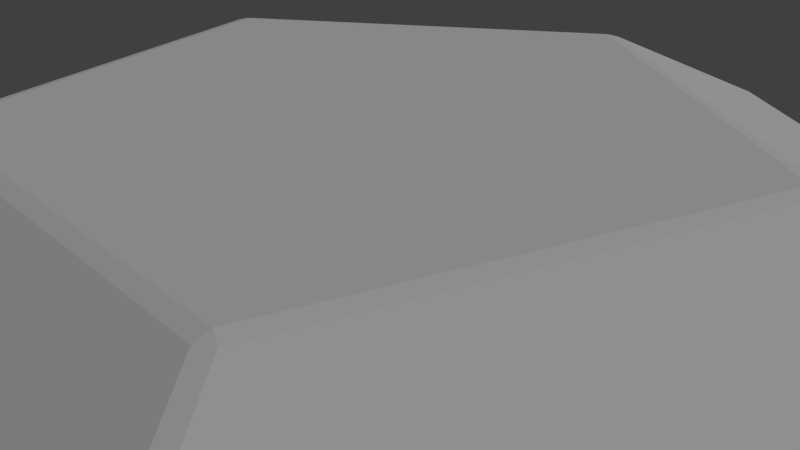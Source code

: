 # Source: gem-5.blend  (saved by Blender 2.78.0; exported with 4.5.12 LTS)
import bpy
from mathutils import Matrix  # noqa: F401  (used for matrix-valued properties, if any)

bpy.ops.wm.read_factory_settings(use_empty=True)
scene = bpy.context.scene
scene.name = 'Scene'

# ---- collections
col_collection_1 = bpy.data.collections.new('Collection 1'); scene.collection.children.link(col_collection_1)

# ---- world
world_world = bpy.data.worlds.new('World'); scene.world = world_world
world_world.color = (0.05088, 0.05088, 0.05088)
world_world.use_sun_shadow = False
world_world.sun_shadow_jitter_overblur = 0.0
world_world.cycles.sampling_method = 'MANUAL'

# ---- cameras
cam_camera = bpy.data.cameras.new('Camera')
cam_camera.clip_end = 100.0
cam_camera.lens = 35.0
cam_camera.sensor_width = 32.0
cam_camera.sensor_height = 18.0
cam_camera.ortho_scale = 7.314
cam_camera.dof.focus_distance = 0.0

# ---- lights
light_lamp = bpy.data.lights.new('Lamp', 'SUN')
light_lamp.transmission_factor = 0.0
light_lamp.cutoff_distance = 30.0
light_lamp.angle = 0.1993
light_lamp.energy = 1.0
light_lamp.shadow_buffer_clip_start = 1.001
light_lamp.shadow_soft_size = 0.1
light_lamp.shadow_cascade_max_distance = 1000.0

# ---- meshes
me_cylinder = bpy.data.meshes.new('Cylinder')
me_cylinder.from_pydata([(9.414, 3.16, 0.0), (9.474, 2.977, 0.0), (0.09655, 9.93, 0.0), (-0.09655, 9.93, 0.0), (-9.686e-08, 4.876, -2.0), (-0.09655, 5.041, -1.956), (0.09655, 5.041, -1.956), (-1.043e-07, 4.876, 2.0), (0.09655, 5.041, 1.956), (-0.09655, 5.041, 1.956), (4.638, 1.507, -2.0), (4.764, 1.649, -1.956), (4.824, 1.466, -1.956), (4.764, 1.649, 1.956), (4.638, 1.507, 2.0), (4.824, 1.466, 1.956), (2.866, -3.945, -2.0), (3.041, -4.021, -1.956), (2.885, -4.135, -1.956), (2.885, -4.135, 1.956), (3.041, -4.021, 1.956), (2.866, -3.945, 2.0), (-2.866, -3.945, -2.0), (-2.885, -4.135, -1.956), (-3.041, -4.021, -1.956), (-3.041, -4.021, 1.956), (-2.885, -4.135, 1.956), (-2.866, -3.945, 2.0), (-4.638, 1.507, -2.0), (-4.824, 1.466, -1.956), (-4.764, 1.649, -1.956), (-4.764, 1.649, 1.956), (-4.824, 1.466, 1.956), (-4.638, 1.507, 2.0), (5.759, -8.09, 0.0), (5.915, -7.977, 0.0), (-5.915, -7.977, 0.0), (-5.759, -8.09, 0.0), (-9.414, 3.16, 0.0), (-9.474, 2.977, 0.0)], [], [(6, 2, 0, 11), (12, 1, 35, 17), (34, 19, 26, 37), (38, 31, 9, 3), (36, 25, 32, 39), (24, 36, 39, 29), (18, 34, 37, 23), (4, 10, 16, 22, 28), (1, 15, 20, 35), (30, 38, 3, 5), (14, 7, 33, 27, 21), (4, 5, 6), (7, 8, 9), (10, 11, 12), (13, 14, 15), (16, 17, 18), (19, 20, 21), (22, 23, 24), (25, 26, 27), (28, 29, 30), (31, 32, 33), (6, 11, 10, 4), (31, 38, 39, 32), (25, 36, 37, 26), (13, 8, 7, 14), (3, 9, 8, 2), (1, 12, 11, 0), (12, 17, 16, 10), (19, 34, 35, 20), (20, 15, 14, 21), (34, 18, 17, 35), (18, 23, 22, 16), (15, 1, 0, 13), (26, 19, 21, 27), (36, 24, 23, 37), (24, 29, 28, 22), (5, 3, 2, 6), (32, 25, 27, 33), (38, 30, 29, 39), (30, 5, 4, 28), (9, 31, 33, 7), (2, 8, 13, 0)])
me_cylinder.use_remesh_preserve_volume = False
me_cylinder.use_remesh_preserve_attributes = False
me_cylinder.use_mirror_vertex_groups = False
me_cylinder.update()

# ---- objects
ob_gem = bpy.data.objects.new('gem', me_cylinder)
ob_lamp = bpy.data.objects.new('Lamp', light_lamp)
ob_camera = bpy.data.objects.new('Camera', cam_camera)

# ---- transforms, parenting, visibility, modifiers, constraints
ob_gem.location = (0.0, 0.0, 0.0)
ob_gem.lineart.crease_threshold = 0.0
ob_lamp.location = (4.076, 1.005, 20.47)
ob_lamp.rotation_euler = (0.6503, 0.05522, 1.866)
ob_lamp.lock_rotations_4d = False
ob_lamp.empty_display_type = 'ARROWS'
ob_lamp.color = (0.0, 0.0, 0.0, 0.0)
ob_lamp.lineart.crease_threshold = 0.0
ob_camera.location = (7.481, -6.508, 5.344)
ob_camera.rotation_euler = (1.109, 0.0, 0.8149)
ob_camera.lock_rotations_4d = False
ob_camera.empty_display_type = 'ARROWS'
ob_camera.color = (0.0, 0.0, 0.0, 0.0)
ob_camera.display_type = 'WIRE'
ob_camera.lineart.crease_threshold = 0.0

# ---- collection membership
col_collection_1.objects.link(ob_gem)
col_collection_1.objects.link(ob_lamp)
col_collection_1.objects.link(ob_camera)

# ---- scene / render settings (as saved in the file)
scene.camera = ob_camera
scene.frame_start = 1; scene.frame_end = 250; scene.frame_set(1)
scene.render.engine = 'CYCLES'
scene.render.resolution_percentage = 50
scene.render.dither_intensity = 0.0
scene.cycles.use_denoising = False
scene.cycles.samples = 128
scene.cycles.sampling_pattern = 'TABULATED_SOBOL'
scene.cycles.light_sampling_threshold = 0.0
scene.cycles.use_adaptive_sampling = False
scene.cycles.use_light_tree = False
scene.cycles.blur_glossy = 0.0
scene.cycles.sample_clamp_indirect = 0.0
scene.view_settings.view_transform = 'Standard'
scene.unit_settings.scale_length = 0.01
bpy.context.view_layer.update()
